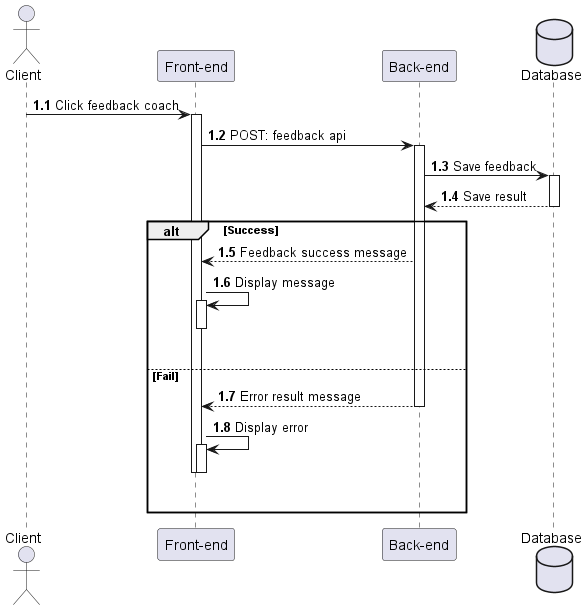

The diagram above was rendered by PlantUML. Its source (embedded in the PNG):
@startuml ReportCoach
actor Client as user
participant "Front-end" as client
participant "Back-end" as server
database "Database" as db

autonumber 1.1 "<b>0:"

user -> client++ : Click feedback coach
client -> server++ : POST: feedback api
server -> db++ : Save feedback
db --> server : Save result
deactivate db
 
alt Success
    server --> client : Feedback success message
    client -> client++ : Display message
    deactivate client
    |||
else Fail
    server --> client : Error result message
    deactivate server
    client -> client++ : Display error
    deactivate client
    deactivate client
    |||
end
@enduml